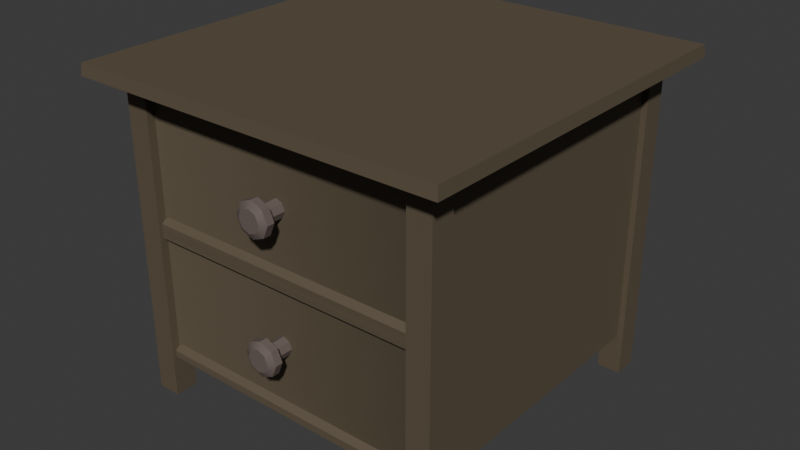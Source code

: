 # Source: Wooden_Cabinet.blend  (saved by Blender 4.4.30; exported with 4.5.12 LTS)
import bpy
from mathutils import Matrix  # noqa: F401  (used for matrix-valued properties, if any)

bpy.ops.wm.read_factory_settings(use_empty=True)
scene = bpy.context.scene
scene.name = 'Scene'

# ---- collections
col_collection = bpy.data.collections.new('Collection'); scene.collection.children.link(col_collection)

# ---- materials (node trees are filled in below, after node groups)
mat_wood = bpy.data.materials.new('Wood')
mat_wood.diffuse_color = (0.1144, 0.08866, 0.05613, 1.0)
mat_wood.roughness = 0.69
mat_metal = bpy.data.materials.new('Metal')
mat_metal.diffuse_color = (0.1473, 0.1134, 0.09998, 1.0)
mat_metal.roughness = 0.69

# ---- material node trees
mat_wood.use_nodes = True; mat_wood.node_tree.nodes.clear()
_N = mat_wood.node_tree.nodes; _L = mat_wood.node_tree.links
n0 = _N.new('ShaderNodeBsdfPrincipled'); n0.name = 'Principled BSDF'; n0.location = (10, 300)
n0.inputs[0].default_value = (0.1144, 0.08866, 0.05613, 1.0)
n0.inputs[2].default_value = 0.69
n0.inputs[27].default_value = (0.1144, 0.08866, 0.05613, 1.0)
n1 = _N.new('ShaderNodeOutputMaterial'); n1.name = 'Material Output'; n1.location = (300, 300)
n2 = _N.new('ShaderNodeNormalMap'); n2.name = 'Normal Map'; n2.location = (-300, -300)
n2.label = 'Normal/Map'
_L.new(n0.outputs[0], n1.inputs[0])
_L.new(n2.outputs[0], n0.inputs[5])
n1.is_active_output = True
mat_metal.use_nodes = True; mat_metal.node_tree.nodes.clear()
_N = mat_metal.node_tree.nodes; _L = mat_metal.node_tree.links
n0 = _N.new('ShaderNodeBsdfPrincipled'); n0.name = 'Principled BSDF'; n0.location = (10, 300)
n0.inputs[0].default_value = (0.1473, 0.1134, 0.09998, 1.0)
n0.inputs[2].default_value = 0.69
n0.inputs[27].default_value = (0.1473, 0.1134, 0.09998, 1.0)
n1 = _N.new('ShaderNodeOutputMaterial'); n1.name = 'Material Output'; n1.location = (300, 300)
n2 = _N.new('ShaderNodeNormalMap'); n2.name = 'Normal Map'; n2.location = (-300, -300)
n2.label = 'Normal/Map'
_L.new(n0.outputs[0], n1.inputs[0])
_L.new(n2.outputs[0], n0.inputs[5])
n1.is_active_output = True

# ---- world
world_world = bpy.data.worlds.new('World'); scene.world = world_world
world_world.use_nodes = True; world_world.node_tree.nodes.clear()
_N = world_world.node_tree.nodes; _L = world_world.node_tree.links
n0 = _N.new('ShaderNodeOutputWorld'); n0.name = 'World Output'; n0.location = (300, 300)
n1 = _N.new('ShaderNodeBackground'); n1.name = 'Background'; n1.location = (10, 300)
n1.inputs[0].default_value = (0.05088, 0.05088, 0.05088, 1.0)
_L.new(n1.outputs[0], n0.inputs[0])
n0.is_active_output = True
world_world.color = (0.05088, 0.05088, 0.05088)
world_world.sun_shadow_jitter_overblur = 0.0

# ---- meshes
me_cube_006 = bpy.data.meshes.new('Cube.006')
me_cube_006.from_pydata([(-0.4208, -0.4208, 0.7713), (-0.4734, -0.4734, 0.8287), (-0.4208, 0.4208, 0.7713), (-0.4734, 0.4734, 0.8287), (0.4208, -0.4208, 0.7713), (0.4734, -0.4734, 0.8287), (0.4208, 0.4208, 0.7713), (0.4734, 0.4734, 0.8287), (-0.4761, -0.4761, 0.7987), (-0.4761, 0.4761, 0.7987), (0.4761, 0.4761, 0.7987), (0.4761, -0.4761, 0.7987), (0.3552, -0.4099, 0.7816), (0.3552, -0.3502, 0.7816), (0.4149, -0.4099, 0.7816), (0.4149, -0.3502, 0.7816), (0.3552, -0.3502, 0.001661), (0.3552, -0.4099, 0.001661), (0.4149, -0.3502, 0.001661), (0.4149, -0.4099, 0.001661), (-0.3552, -0.4099, 0.7816), (-0.3552, -0.3502, 0.7816), (-0.4149, -0.4099, 0.7816), (-0.4149, -0.3502, 0.7816), (-0.3552, -0.3502, 0.001661), (-0.3552, -0.4099, 0.001661), (-0.4149, -0.3502, 0.001661), (-0.4149, -0.4099, 0.001661), (0.3552, 0.4099, 0.7816), (0.3552, 0.3502, 0.7816), (0.4149, 0.4099, 0.7816), (0.4149, 0.3502, 0.7816), (0.3552, 0.3502, 0.001661), (0.3552, 0.4099, 0.001661), (0.4149, 0.3502, 0.001661), (0.4149, 0.4099, 0.001661), (-0.3552, 0.4099, 0.7816), (-0.3552, 0.3502, 0.7816), (-0.4149, 0.4099, 0.7816), (-0.4149, 0.3502, 0.7816), (-0.3552, 0.3502, 0.001661), (-0.3552, 0.4099, 0.001661), (-0.4149, 0.3502, 0.001661), (-0.4149, 0.4099, 0.001661), (-0.4006, -0.4006, 0.7774), (-0.4006, 0.4006, 0.7774), (0.4006, -0.4006, 0.7774), (0.4006, 0.4006, 0.7774), (-0.3765, -0.4006, 0.7595), (0.3765, -0.4006, 0.7595), (-0.3765, -0.4006, 0.4591), (0.3765, -0.4006, 0.4591), (-0.3473, -0.385, 0.7479), (0.3473, -0.385, 0.7479), (-0.3473, -0.385, 0.4707), (0.3473, -0.385, 0.4707), (1.006e-17, -0.418, 0.5818), (1.241e-24, -0.3783, 0.5806), (0.01573, -0.418, 0.5883), (0.01653, -0.3783, 0.5875), (0.02225, -0.418, 0.604), (0.02338, -0.3783, 0.604), (0.01573, -0.418, 0.6197), (0.01653, -0.3783, 0.6205), (-1.945e-09, -0.418, 0.6263), (-2.044e-09, -0.3783, 0.6274), (-0.01573, -0.418, 0.6197), (-0.01653, -0.3783, 0.6205), (-0.02225, -0.418, 0.604), (-0.02338, -0.3783, 0.604), (-0.01573, -0.418, 0.5883), (-0.01653, -0.3783, 0.5875), (1.538e-17, -0.4334, 0.5602), (0.031, -0.4334, 0.573), (0.04384, -0.4334, 0.604), (0.031, -0.4334, 0.635), (-3.833e-09, -0.4334, 0.6479), (-0.031, -0.4334, 0.635), (-0.04384, -0.4334, 0.604), (-0.031, -0.4334, 0.573), (1.538e-17, -0.4524, 0.5602), (0.031, -0.4524, 0.573), (0.04384, -0.4524, 0.604), (0.031, -0.4524, 0.635), (-3.833e-09, -0.4524, 0.6479), (-0.031, -0.4524, 0.635), (-0.04384, -0.4524, 0.604), (-0.031, -0.4524, 0.573), (2.314e-17, -0.4615, 0.5759), (0.01989, -0.4615, 0.5841), (0.02814, -0.4615, 0.604), (0.01989, -0.4615, 0.6239), (-2.46e-09, -0.4615, 0.6322), (-0.01989, -0.4615, 0.6239), (-0.02814, -0.4615, 0.604), (-0.01989, -0.4615, 0.5841), (-0.4006, -0.4006, 0.1049), (-0.4006, 0.4006, 0.1049), (0.4006, -0.4006, 0.1049), (0.4006, 0.4006, 0.1049), (-0.4006, 0.4006, 0.4412), (-0.4006, -0.4006, 0.4412), (0.4006, 0.4006, 0.4412), (0.4006, -0.4006, 0.4412), (-0.3765, -0.4006, 0.1228), (0.3765, -0.4006, 0.1228), (-0.3765, -0.4006, 0.4233), (0.3765, -0.4006, 0.4233), (-0.3473, -0.385, 0.1345), (0.3473, -0.385, 0.1345), (-0.3473, -0.385, 0.4116), (0.3473, -0.385, 0.4116), (1.006e-17, -0.418, 0.3006), (1.241e-24, -0.3783, 0.3017), (0.01573, -0.418, 0.294), (0.01653, -0.3783, 0.2948), (0.02225, -0.418, 0.2783), (0.02338, -0.3783, 0.2783), (0.01573, -0.418, 0.2626), (0.01653, -0.3783, 0.2618), (-1.945e-09, -0.418, 0.2561), (-2.044e-09, -0.3783, 0.2549), (-0.01573, -0.418, 0.2626), (-0.01653, -0.3783, 0.2618), (-0.02225, -0.418, 0.2783), (-0.02338, -0.3783, 0.2783), (-0.01573, -0.418, 0.294), (-0.01653, -0.3783, 0.2948), (1.538e-17, -0.4334, 0.3222), (0.031, -0.4334, 0.3093), (0.04384, -0.4334, 0.2783), (0.031, -0.4334, 0.2473), (-3.833e-09, -0.4334, 0.2345), (-0.031, -0.4334, 0.2473), (-0.04384, -0.4334, 0.2783), (-0.031, -0.4334, 0.3093), (1.538e-17, -0.4524, 0.3222), (0.031, -0.4524, 0.3093), (0.04384, -0.4524, 0.2783), (0.031, -0.4524, 0.2473), (-3.833e-09, -0.4524, 0.2345), (-0.031, -0.4524, 0.2473), (-0.04384, -0.4524, 0.2783), (-0.031, -0.4524, 0.3093), (2.314e-17, -0.4615, 0.3065), (0.01989, -0.4615, 0.2982), (0.02814, -0.4615, 0.2783), (0.01989, -0.4615, 0.2584), (-2.46e-09, -0.4615, 0.2502), (-0.01989, -0.4615, 0.2584), (-0.02814, -0.4615, 0.2783), (-0.01989, -0.4615, 0.2982)], [], [(8, 1, 3, 9), (9, 3, 7, 10), (10, 7, 5, 11), (11, 5, 1, 8), (2, 6, 4, 0), (7, 3, 1, 5), (4, 11, 8, 0), (6, 10, 11, 4), (2, 9, 10, 6), (0, 8, 9, 2), (13, 12, 14, 15), (16, 18, 19, 17), (14, 19, 18, 15), (13, 16, 17, 12), (12, 17, 19, 14), (15, 18, 16, 13), (21, 23, 22, 20), (24, 25, 27, 26), (22, 23, 26, 27), (21, 20, 25, 24), (20, 22, 27, 25), (23, 21, 24, 26), (29, 31, 30, 28), (32, 33, 35, 34), (30, 31, 34, 35), (29, 28, 33, 32), (28, 30, 35, 33), (31, 29, 32, 34), (37, 36, 38, 39), (40, 42, 43, 41), (38, 43, 42, 39), (37, 40, 41, 36), (36, 41, 43, 38), (39, 42, 40, 37), (45, 44, 46, 47), (44, 45, 100, 101), (44, 101, 50, 48), (45, 47, 102, 100), (47, 46, 103, 102), (51, 49, 53, 55), (101, 103, 51, 50), (46, 44, 48, 49), (103, 46, 49, 51), (53, 52, 54, 55), (50, 51, 55, 54), (48, 50, 54, 52), (49, 48, 52, 53), (56, 57, 59, 58), (58, 59, 61, 60), (60, 61, 63, 62), (62, 63, 65, 64), (64, 65, 67, 66), (66, 67, 69, 68), (59, 57, 71, 69, 67, 65, 63, 61), (68, 69, 71, 70), (70, 71, 57, 56), (66, 77, 76, 64), (56, 72, 79, 70), (62, 75, 74, 60), (68, 78, 77, 66), (60, 74, 73, 58), (64, 76, 75, 62), (70, 79, 78, 68), (75, 76, 84, 83), (87, 80, 88, 95), (73, 74, 82, 81), (78, 79, 87, 86), (76, 77, 85, 84), (74, 75, 83, 82), (72, 73, 81, 80), (79, 72, 80, 87), (77, 78, 86, 85), (88, 89, 90, 91, 92, 93, 94, 95), (85, 86, 94, 93), (83, 84, 92, 91), (81, 82, 90, 89), (86, 87, 95, 94), (84, 85, 93, 92), (82, 83, 91, 90), (80, 81, 89, 88), (58, 73, 72, 56), (97, 99, 98, 96), (96, 101, 100, 97), (96, 104, 106, 101), (97, 100, 102, 99), (99, 102, 103, 98), (107, 111, 109, 105), (101, 106, 107, 103), (98, 105, 104, 96), (103, 107, 105, 98), (109, 111, 110, 108), (106, 110, 111, 107), (104, 108, 110, 106), (105, 109, 108, 104), (112, 114, 115, 113), (114, 116, 117, 115), (116, 118, 119, 117), (118, 120, 121, 119), (120, 122, 123, 121), (122, 124, 125, 123), (115, 117, 119, 121, 123, 125, 127, 113), (124, 126, 127, 125), (126, 112, 113, 127), (122, 120, 132, 133), (112, 126, 135, 128), (118, 116, 130, 131), (124, 122, 133, 134), (116, 114, 129, 130), (120, 118, 131, 132), (126, 124, 134, 135), (131, 139, 140, 132), (143, 151, 144, 136), (129, 137, 138, 130), (134, 142, 143, 135), (132, 140, 141, 133), (130, 138, 139, 131), (128, 136, 137, 129), (135, 143, 136, 128), (133, 141, 142, 134), (144, 151, 150, 149, 148, 147, 146, 145), (141, 149, 150, 142), (139, 147, 148, 140), (137, 145, 146, 138), (142, 150, 151, 143), (140, 148, 149, 141), (138, 146, 147, 139), (136, 144, 145, 137), (114, 112, 128, 129)])
me_cube_006.polygons.foreach_set('use_smooth', [True] * 128)
me_cube_006.polygons.foreach_set('material_index', [0, 0, 0, 0, 0, 0, 0, 0, 0, 0, 0, 0, 0, 0, 0, 0, 0, 0, 0, 0, 0, 0, 0, 0, 0, 0, 0, 0, 0, 0, 0, 0, 0, 0, 0, 0, 0, 0, 0, 0, 0, 0, 0, 0, 0, 0, 0, 1, 1, 1, 1, 1, 1, 1, 1, 1, 1, 1, 1, 1, 1, 1, 1, 1, 1, 1, 1, 1, 1, 1, 1, 1, 1, 1, 1, 1, 1, 1, 1, 1, 1, 0, 0, 0, 0, 0, 0, 0, 0, 0, 0, 0, 0, 0, 1, 1, 1, 1, 1, 1, 1, 1, 1, 1, 1, 1, 1, 1, 1, 1, 1, 1, 1, 1, 1, 1, 1, 1, 1, 1, 1, 1, 1, 1, 1, 1, 1, 1])
_k = set([(0, 8), (1, 3), (1, 5), (1, 8), (2, 9), (3, 7), (3, 9), (4, 11), (5, 7), (5, 11), (6, 10), (7, 10), (8, 9), (8, 11), (9, 10), (10, 11), (12, 13), (12, 14), (12, 17), (13, 15), (13, 16), (14, 15), (14, 19), (15, 18), (16, 17), (16, 18), (17, 19), (18, 19), (20, 21), (20, 22), (20, 25), (21, 23), (21, 24), (22, 23), (22, 27), (23, 26), (24, 25), (24, 26), (25, 27), (26, 27), (28, 29), (28, 30), (28, 33), (29, 31), (29, 32), (30, 31), (30, 35), (31, 34), (32, 33), (32, 34), (33, 35), (34, 35), (36, 37), (36, 38), (36, 41), (37, 39), (37, 40), (38, 39), (38, 43), (39, 42), (40, 41), (40, 42), (41, 43), (42, 43), (44, 45), (44, 46), (44, 101), (45, 47), (45, 100), (46, 47), (46, 103), (47, 102), (48, 49), (48, 52), (49, 53), (50, 51), (50, 54), (51, 55), (52, 53), (54, 55), (56, 57), (56, 58), (56, 70), (57, 59), (57, 71), (58, 59), (58, 60), (59, 61), (60, 61), (60, 62), (61, 63), (62, 63), (62, 64), (63, 65), (64, 65), (64, 66), (65, 67), (66, 67), (66, 68), (67, 69), (68, 69), (68, 70), (69, 71), (70, 71), (72, 73), (72, 79), (72, 80), (73, 74), (73, 81), (74, 75), (74, 82), (75, 76), (75, 83), (76, 77), (76, 84), (77, 78), (77, 85), (78, 79), (78, 86), (79, 87), (80, 81), (80, 87), (81, 82), (82, 83), (83, 84), (84, 85), (85, 86), (86, 87), (88, 89), (88, 95), (89, 90), (90, 91), (91, 92), (92, 93), (93, 94), (94, 95), (96, 97), (96, 98), (96, 101), (97, 99), (97, 100), (98, 99), (98, 103), (99, 102), (104, 105), (104, 108), (105, 109), (106, 107), (106, 110), (107, 111), (108, 109), (110, 111), (112, 113), (112, 114), (112, 126), (113, 115), (113, 127), (114, 115), (114, 116), (115, 117), (116, 117), (116, 118), (117, 119), (118, 119), (118, 120), (119, 121), (120, 121), (120, 122), (121, 123), (122, 123), (122, 124), (123, 125), (124, 125), (124, 126), (125, 127), (126, 127), (128, 129), (128, 135), (128, 136), (129, 130), (129, 137), (130, 131), (130, 138), (131, 132), (131, 139), (132, 133), (132, 140), (133, 134), (133, 141), (134, 135), (134, 142), (135, 143), (136, 137), (136, 143), (137, 138), (138, 139), (139, 140), (140, 141), (141, 142), (142, 143), (144, 145), (144, 151), (145, 146), (146, 147), (147, 148), (148, 149), (149, 150), (150, 151)])
me_cube_006.attributes.new('sharp_edge', 'BOOLEAN', 'EDGE').data.foreach_set('value', [ (min(e.vertices), max(e.vertices)) in _k for e in me_cube_006.edges])
me_cube_006.materials.append(mat_wood)
me_cube_006.materials.append(mat_metal)
me_cube_006.update()
me_cube_006.normals_split_custom_set([tuple(v) for v in zip(*[iter([-0.9959, 0.0, 0.091, -0.9959, 0.0, 0.091, -0.9959, 0.0, 0.091, -0.9959, 0.0, 0.091, 0.0, 0.9959, 0.091, 0.0, 0.9959, 0.091, 0.0, 0.9959, 0.091, 0.0, 0.9959, 0.091, 0.9959, 0.0, 0.091, 0.9959, 0.0, 0.091, 0.9959, 0.0, 0.091, 0.9959, 0.0, 0.091, 0.0, -0.9959, 0.091, 0.0, -0.9959, 0.091, 0.0, -0.9959, 0.091, 0.0, -0.9959, 0.091, -0.1739, 0.1739, -0.9693, 0.1739, 0.1739, -0.9693, 0.1739, -0.1739, -0.9693, -0.1739, -0.1739, -0.9693, 0.0, 0.0, 1.0, 0.0, 0.0, 1.0, 0.0, 0.0, 1.0, 0.0, 0.0, 1.0, 0.1739, -0.1739, -0.9693, 0.0, -0.444, -0.896, 0.0, -0.444, -0.896, -0.1739, -0.1739, -0.9693, 0.1739, 0.1739, -0.9693, 0.444, 0.0, -0.896, 0.444, 0.0, -0.896, 0.1739, -0.1739, -0.9693, -0.1739, 0.1739, -0.9693, 0.0, 0.444, -0.896, 0.0, 0.444, -0.896, 0.1739, 0.1739, -0.9693, -0.1739, -0.1739, -0.9693, -0.444, 0.0, -0.896, -0.444, 0.0, -0.896, -0.1739, 0.1739, -0.9693, 0.0, 0.0, 1.0, 0.0, 0.0, 1.0, 0.0, 0.0, 1.0, 0.0, 0.0, 1.0, 0.0, 0.0, -1.0, 0.0, 0.0, -1.0, 0.0, 0.0, -1.0, 0.0, 0.0, -1.0, 1.0, 0.0, 0.0, 1.0, 0.0, 0.0, 1.0, 0.0, 0.0, 1.0, 0.0, 0.0, -1.0, 0.0, 0.0, -1.0, 0.0, 0.0, -1.0, 0.0, 0.0, -1.0, 0.0, 0.0, 0.0, -1.0, 0.0, 0.0, -1.0, 0.0, 0.0, -1.0, 0.0, 0.0, -1.0, 0.0, 0.0, 1.0, 0.0, 0.0, 1.0, 0.0, 0.0, 1.0, 0.0, 0.0, 1.0, 0.0, 0.0, 0.0, 1.0, 0.0, 0.0, 1.0, 0.0, 0.0, 1.0, 0.0, 0.0, 1.0, 0.0, 0.0, -1.0, 0.0, 0.0, -1.0, 0.0, 0.0, -1.0, 0.0, 0.0, -1.0, -1.0, 0.0, 0.0, -1.0, 0.0, 0.0, -1.0, 0.0, 0.0, -1.0, 0.0, 0.0, 1.0, 0.0, 0.0, 1.0, 0.0, 0.0, 1.0, 0.0, 0.0, 1.0, 0.0, 0.0, 0.0, -1.0, 0.0, 0.0, -1.0, 0.0, 0.0, -1.0, 0.0, 0.0, -1.0, 0.0, 0.0, 1.0, 0.0, 0.0, 1.0, 0.0, 0.0, 1.0, 0.0, 0.0, 1.0, 0.0, 0.0, 0.0, 1.0, 0.0, 0.0, 1.0, 0.0, 0.0, 1.0, 0.0, 0.0, 1.0, 0.0, 0.0, -1.0, 0.0, 0.0, -1.0, 0.0, 0.0, -1.0, 0.0, 0.0, -1.0, 1.0, 0.0, 0.0, 1.0, 0.0, 0.0, 1.0, 0.0, 0.0, 1.0, 0.0, 0.0, -1.0, 0.0, 0.0, -1.0, 0.0, 0.0, -1.0, 0.0, 0.0, -1.0, 0.0, 0.0, 0.0, 1.0, 0.0, 0.0, 1.0, 0.0, 0.0, 1.0, 0.0, 0.0, 1.0, 0.0, 0.0, -1.0, 0.0, 0.0, -1.0, 0.0, 0.0, -1.0, 0.0, 0.0, -1.0, 0.0, 0.0, 0.0, 1.0, 0.0, 0.0, 1.0, 0.0, 0.0, 1.0, 0.0, 0.0, 1.0, 0.0, 0.0, -1.0, 0.0, 0.0, -1.0, 0.0, 0.0, -1.0, 0.0, 0.0, -1.0, -1.0, 0.0, 0.0, -1.0, 0.0, 0.0, -1.0, 0.0, 0.0, -1.0, 0.0, 0.0, 1.0, 0.0, 0.0, 1.0, 0.0, 0.0, 1.0, 0.0, 0.0, 1.0, 0.0, 0.0, 0.0, 1.0, 0.0, 0.0, 1.0, 0.0, 0.0, 1.0, 0.0, 0.0, 1.0, 0.0, 0.0, -1.0, 0.0, 0.0, -1.0, 0.0, 0.0, -1.0, 0.0, 0.0, -1.0, 0.0, 0.0, 0.0, 1.0, 0.0, 0.0, 1.0, 0.0, 0.0, 1.0, 0.0, 0.0, 1.0, -1.0, 0.0, 0.0, -1.0, 0.0, 0.0, -1.0, 0.0, 0.0, -1.0, 0.0, 0.0, 0.0, -1.0, 0.0, 0.0, -1.0, -1.225e-07, 0.1, -0.995, 0.0, 0.1, -0.995, 0.0, 0.0, 1.0, 0.0, 0.0, 1.0, 0.0, 0.0, 1.0, 0.0, 0.0, 1.0, 0.0, 1.0, 0.0, 0.0, 1.0, 0.0, 0.0, 1.0, 0.0, 0.0, 1.0, 0.0, 0.0, -0.1, -0.995, 0.0, -0.1, -0.995, 0.0, -0.2674, -0.9636, 0.0, -0.2674, -0.9636, 0.0, 0.0, -1.0, -1.225e-07, 0.0, -1.0, -1.225e-07, -0.1, -0.995, 0.0, 0.1, -0.995, 0.0, 0.0, -1.0, 0.0, 0.0, -1.0, 0.0, 0.1, -0.995, 0.0, -0.1, -0.995, 0.0, 0.0, -1.0, -1.225e-07, 0.0, -1.0, 0.0, -0.1, -0.995, 0.0, -0.1, -0.995, 0.0, -0.2674, -0.9636, 0.0, 0.2674, -0.9636, 0.0, 0.2674, -0.9636, 0.0, -0.2674, -0.9636, 0.0, 0.0, -0.5966, 0.8025, 0.0, -0.5966, 0.8025, 0.0, -0.5966, 0.8025, 0.0, -0.5966, 0.8025, 0.1, -0.995, 0.0, 0.1, -0.995, 0.0, 0.2674, -0.9636, 0.0, 0.2674, -0.9636, 0.0, 0.0, -0.5966, -0.8025, 0.0, -0.5966, -0.8025, 0.0, -0.5966, -0.8025, 0.0, -0.5966, -0.8025, 0.3826, -0.02629, -0.9236, 0.3826, -0.02629, -0.9236, 0.3826, -0.02629, -0.9236, 0.3826, -0.02629, -0.9236, 0.9236, -0.02629, -0.3826, 0.9236, -0.02629, -0.3826, 0.9236, -0.02629, -0.3826, 0.9236, -0.02629, -0.3826, 0.9236, -0.02629, 0.3826, 0.9236, -0.02629, 0.3826, 0.9236, -0.02629, 0.3826, 0.9236, -0.02629, 0.3826, 0.3826, -0.02629, 0.9236, 0.3826, -0.02629, 0.9236, 0.3826, -0.02629, 0.9236, 0.3826, -0.02629, 0.9236, -0.3826, -0.02629, 0.9236, -0.3826, -0.02629, 0.9236, -0.3826, -0.02629, 0.9236, -0.3826, -0.02629, 0.9236, -0.9236, -0.02629, 0.3826, -0.9236, -0.02629, 0.3826, -0.9236, -0.02629, 0.3826, -0.9236, -0.02629, 0.3826, 0.0, 1.0, -1.506e-07, 0.0, 1.0, -1.506e-07, 0.0, 1.0, -1.506e-07, 0.0, 1.0, -1.506e-07, 0.0, 1.0, -1.506e-07, 0.0, 1.0, -1.506e-07, 0.0, 1.0, -1.506e-07, 0.0, 1.0, -1.506e-07, -0.9236, -0.02629, -0.3826, -0.9236, -0.02629, -0.3826, -0.9236, -0.02629, -0.3826, -0.9236, -0.02629, -0.3826, -0.3826, -0.02629, -0.9236, -0.3826, -0.02629, -0.9236, -0.3826, -0.02629, -0.9236, -0.3826, -0.02629, -0.9236, -0.411, 0.8138, 0.411, -0.411, 0.8138, 0.411, -6.844e-07, 0.8138, 0.5812, -7.958e-07, 0.8138, 0.5812, 5.684e-08, 0.8138, -0.5812, 6.111e-08, 0.8138, -0.5812, -0.411, 0.8138, -0.411, -0.411, 0.8138, -0.411, 0.411, 0.8138, 0.411, 0.411, 0.8138, 0.411, 0.5812, 0.8138, -2.689e-07, 0.5812, 0.8138, -3.248e-07, -0.5812, 0.8138, -1.137e-07, -0.5812, 0.8138, -1.1e-07, -0.411, 0.8138, 0.411, -0.411, 0.8138, 0.411, 0.5812, 0.8138, -3.248e-07, 0.5812, 0.8138, -2.689e-07, 0.411, 0.8138, -0.411, 0.411, 0.8138, -0.411, -7.958e-07, 0.8138, 0.5812, -6.844e-07, 0.8138, 0.5812, 0.411, 0.8138, 0.411, 0.411, 0.8138, 0.411, -0.411, 0.8138, -0.411, -0.411, 0.8138, -0.411, -0.5812, 0.8138, -1.1e-07, -0.5812, 0.8138, -1.137e-07, 0.3827, 0.0, 0.9239, 0.3827, 0.0, 0.9239, 0.3827, 0.0, 0.9239, 0.3827, 0.0, 0.9239, -0.3549, -0.8649, -0.3549, 1.234e-08, -0.8649, -0.5019, 1.595e-08, -0.8649, -0.5019, -0.3549, -0.8649, -0.3549, 0.9239, 0.0, -0.3827, 0.9239, 0.0, -0.3827, 0.9239, 0.0, -0.3827, 0.9239, 0.0, -0.3827, -0.9239, 0.0, -0.3827, -0.9239, 0.0, -0.3827, -0.9239, 0.0, -0.3827, -0.9239, 0.0, -0.3827, -0.3827, 0.0, 0.9239, -0.3827, 0.0, 0.9239, -0.3827, 0.0, 0.9239, -0.3827, 0.0, 0.9239, 0.9239, 0.0, 0.3827, 0.9239, 0.0, 0.3827, 0.9239, 0.0, 0.3827, 0.9239, 0.0, 0.3827, 0.3827, 0.0, -0.9239, 0.3827, 0.0, -0.9239, 0.3827, 0.0, -0.9239, 0.3827, 0.0, -0.9239, -0.3827, 0.0, -0.9239, -0.3827, 0.0, -0.9239, -0.3827, 0.0, -0.9239, -0.3827, 0.0, -0.9239, -0.9239, 0.0, 0.3827, -0.9239, 0.0, 0.3827, -0.9239, 0.0, 0.3827, -0.9239, 0.0, 0.3827, 0.0, -1.0, 0.0, 0.0, -1.0, 0.0, 0.0, -1.0, 0.0, 0.0, -1.0, 0.0, 0.0, -1.0, 0.0, 0.0, -1.0, 0.0, 0.0, -1.0, 0.0, 0.0, -1.0, 0.0, -0.3549, -0.8649, 0.3549, -0.5019, -0.8649, -4.936e-08, -0.5019, -0.8649, -3.988e-08, -0.3549, -0.8649, 0.3549, 0.3549, -0.8649, 0.3549, 7.404e-08, -0.8649, 0.5019, -1.515e-07, -0.8649, 0.5019, 0.3549, -0.8649, 0.3549, 0.3549, -0.8649, -0.3549, 0.5019, -0.8649, -1.357e-07, 0.5019, -0.8649, -2.393e-07, 0.3549, -0.8649, -0.3549, -0.5019, -0.8649, -4.936e-08, -0.3549, -0.8649, -0.3549, -0.3549, -0.8649, -0.3549, -0.5019, -0.8649, -3.988e-08, 7.404e-08, -0.8649, 0.5019, -0.3549, -0.8649, 0.3549, -0.3549, -0.8649, 0.3549, -1.515e-07, -0.8649, 0.5019, 0.5019, -0.8649, -1.357e-07, 0.3549, -0.8649, 0.3549, 0.3549, -0.8649, 0.3549, 0.5019, -0.8649, -2.393e-07, 1.234e-08, -0.8649, -0.5019, 0.3549, -0.8649, -0.3549, 0.3549, -0.8649, -0.3549, 1.595e-08, -0.8649, -0.5019, 0.411, 0.8138, -0.411, 0.411, 0.8138, -0.411, 6.111e-08, 0.8138, -0.5812, 5.684e-08, 0.8138, -0.5812, 0.0, 0.0, -1.0, 0.0, 0.0, -1.0, 0.0, 0.0, -1.0, 0.0, 0.0, -1.0, -1.0, 0.0, 0.0, -1.0, 0.0, 0.0, -1.0, 0.0, 0.0, -1.0, 0.0, 0.0, 0.0, -1.0, 2.45e-07, 0.1, -0.995, 2.589e-07, 0.1, -0.995, -2.589e-07, 0.0, -1.0, -1.225e-07, 0.0, 1.0, 0.0, 0.0, 1.0, 0.0, 0.0, 1.0, 0.0, 0.0, 1.0, 0.0, 1.0, 0.0, 0.0, 1.0, 0.0, 0.0, 1.0, 0.0, 0.0, 1.0, 0.0, 0.0, -0.1, -0.995, -2.589e-07, -0.2674, -0.9636, 0.0, -0.2674, -0.9636, 0.0, -0.1, -0.995, 2.589e-07, 0.0, -1.0, -1.225e-07, 0.1, -0.995, -2.589e-07, -0.1, -0.995, -2.589e-07, 0.0, -1.0, -1.225e-07, 0.0, -1.0, 2.45e-07, -0.1, -0.995, 2.589e-07, 0.1, -0.995, 2.589e-07, 0.0, -1.0, 2.45e-07, 0.0, -1.0, -1.225e-07, -0.1, -0.995, -2.589e-07, -0.1, -0.995, 2.589e-07, 0.0, -1.0, 2.45e-07, -0.2674, -0.9636, 0.0, -0.2674, -0.9636, 0.0, 0.2674, -0.9636, 0.0, 0.2674, -0.9636, 0.0, 0.0, -0.5966, -0.8025, 0.0, -0.5966, -0.8025, 0.0, -0.5966, -0.8025, 0.0, -0.5966, -0.8025, 0.1, -0.995, 2.589e-07, 0.2674, -0.9636, 0.0, 0.2674, -0.9636, 0.0, 0.1, -0.995, -2.589e-07, 0.0, -0.5966, 0.8025, 0.0, -0.5966, 0.8025, 0.0, -0.5966, 0.8025, 0.0, -0.5966, 0.8025, 0.3826, -0.02629, 0.9236, 0.3826, -0.02629, 0.9236, 0.3826, -0.02629, 0.9236, 0.3826, -0.02629, 0.9236, 0.9236, -0.02629, 0.3826, 0.9236, -0.02629, 0.3826, 0.9236, -0.02629, 0.3826, 0.9236, -0.02629, 0.3826, 0.9236, -0.02629, -0.3826, 0.9236, -0.02629, -0.3826, 0.9236, -0.02629, -0.3826, 0.9236, -0.02629, -0.3826, 0.3826, -0.02629, -0.9236, 0.3826, -0.02629, -0.9236, 0.3826, -0.02629, -0.9236, 0.3826, -0.02629, -0.9236, -0.3826, -0.02629, -0.9236, -0.3826, -0.02629, -0.9236, -0.3826, -0.02629, -0.9236, -0.3826, -0.02629, -0.9236, -0.9236, -0.02629, -0.3826, -0.9236, -0.02629, -0.3826, -0.9236, -0.02629, -0.3826, -0.9236, -0.02629, -0.3826, 0.0, 1.0, -3.012e-07, 0.0, 1.0, -3.012e-07, 0.0, 1.0, -3.012e-07, 0.0, 1.0, -3.012e-07, 0.0, 1.0, -3.012e-07, 0.0, 1.0, -3.012e-07, 0.0, 1.0, -3.012e-07, 0.0, 1.0, -3.012e-07, -0.9236, -0.02629, 0.3826, -0.9236, -0.02629, 0.3826, -0.9236, -0.02629, 0.3826, -0.9236, -0.02629, 0.3826, -0.3826, -0.02629, 0.9236, -0.3826, -0.02629, 0.9236, -0.3826, -0.02629, 0.9236, -0.3826, -0.02629, 0.9236, -0.411, 0.8138, -0.411, -4.222e-07, 0.8138, -0.5812, -3.055e-07, 0.8138, -0.5812, -0.411, 0.8138, -0.411, 1.056e-07, 0.8138, 0.5812, -0.411, 0.8138, 0.411, -0.411, 0.8138, 0.411, 1.1e-07, 0.8138, 0.5812, 0.411, 0.8138, -0.411, 0.5812, 0.8138, 1.137e-07, 0.5812, 0.8138, 4.889e-08, 0.411, 0.8138, -0.411, -0.5812, 0.8138, -6.496e-08, -0.411, 0.8138, -0.411, -0.411, 0.8138, -0.411, -0.5812, 0.8138, -6.111e-08, 0.5812, 0.8138, 1.137e-07, 0.411, 0.8138, 0.411, 0.411, 0.8138, 0.411, 0.5812, 0.8138, 4.889e-08, -4.222e-07, 0.8138, -0.5812, 0.411, 0.8138, -0.411, 0.411, 0.8138, -0.411, -3.055e-07, 0.8138, -0.5812, -0.411, 0.8138, 0.411, -0.5812, 0.8138, -6.496e-08, -0.5812, 0.8138, -6.111e-08, -0.411, 0.8138, 0.411, 0.3827, 0.0, -0.9239, 0.3827, 0.0, -0.9239, 0.3827, 0.0, -0.9239, 0.3827, 0.0, -0.9239, -0.3549, -0.8649, 0.3549, -0.3549, -0.8649, 0.3549, 5.583e-08, -0.8649, 0.5019, 4.936e-08, -0.8649, 0.5019, 0.9239, 0.0, 0.3827, 0.9239, 0.0, 0.3827, 0.9239, 0.0, 0.3827, 0.9239, 0.0, 0.3827, -0.9239, 0.0, 0.3827, -0.9239, 0.0, 0.3827, -0.9239, 0.0, 0.3827, -0.9239, 0.0, 0.3827, -0.3827, 0.0, -0.9239, -0.3827, 0.0, -0.9239, -0.3827, 0.0, -0.9239, -0.3827, 0.0, -0.9239, 0.9239, 0.0, -0.3827, 0.9239, 0.0, -0.3827, 0.9239, 0.0, -0.3827, 0.9239, 0.0, -0.3827, 0.3827, 0.0, 0.9239, 0.3827, 0.0, 0.9239, 0.3827, 0.0, 0.9239, 0.3827, 0.0, 0.9239, -0.3827, 0.0, 0.9239, -0.3827, 0.0, 0.9239, -0.3827, 0.0, 0.9239, -0.3827, 0.0, 0.9239, -0.9239, 0.0, -0.3827, -0.9239, 0.0, -0.3827, -0.9239, 0.0, -0.3827, -0.9239, 0.0, -0.3827, 0.0, -1.0, 0.0, 0.0, -1.0, 0.0, 0.0, -1.0, 0.0, 0.0, -1.0, 0.0, 0.0, -1.0, 0.0, 0.0, -1.0, 0.0, 0.0, -1.0, 0.0, 0.0, -1.0, 0.0, -0.3549, -0.8649, -0.3549, -0.3549, -0.8649, -0.3549, -0.5019, -0.8649, 1.595e-08, -0.5019, -0.8649, 1.234e-08, 0.3549, -0.8649, -0.3549, 0.3549, -0.8649, -0.3549, -5.583e-07, -0.8649, -0.5019, -3.455e-07, -0.8649, -0.5019, 0.3549, -0.8649, 0.3549, 0.3549, -0.8649, 0.3549, 0.5019, -0.8649, 2.473e-07, 0.5019, -0.8649, 1.481e-07, -0.5019, -0.8649, 1.234e-08, -0.5019, -0.8649, 1.595e-08, -0.3549, -0.8649, 0.3549, -0.3549, -0.8649, 0.3549, -3.455e-07, -0.8649, -0.5019, -5.583e-07, -0.8649, -0.5019, -0.3549, -0.8649, -0.3549, -0.3549, -0.8649, -0.3549, 0.5019, -0.8649, 1.481e-07, 0.5019, -0.8649, 2.473e-07, 0.3549, -0.8649, -0.3549, 0.3549, -0.8649, -0.3549, 4.936e-08, -0.8649, 0.5019, 5.583e-08, -0.8649, 0.5019, 0.3549, -0.8649, 0.3549, 0.3549, -0.8649, 0.3549, 0.411, 0.8138, 0.411, 1.056e-07, 0.8138, 0.5812, 1.1e-07, 0.8138, 0.5812, 0.411, 0.8138, 0.411])] * 3)])

# ---- objects
ob_nightstand_3 = bpy.data.objects.new('NightStand_3', me_cube_006)

# ---- transforms, parenting, visibility, modifiers, constraints
ob_nightstand_3.location = (0.0, 0.0, 0.0)
ob_nightstand_3.rotation_euler = (-1.629e-07, 0.0, 0.0)
ob_nightstand_3.color = (0.8, 0.8, 0.8, 1.0)

# ---- collection membership
col_collection.objects.link(ob_nightstand_3)

# ---- scene / render settings (as saved in the file)
scene.frame_start = 1; scene.frame_end = 250; scene.frame_set(1)
scene.render.engine = 'BLENDER_EEVEE_NEXT'
bpy.context.view_layer.update()

# ---- added for rendering (the .blend has no active camera and no usable light): camera, sun
cam_auto = bpy.data.cameras.new('AutoCamera')
cam_auto.lens = 50.0
cam_auto.sensor_width = 36.0
cam_auto.clip_end = 1000.0
ob_auto_camera = bpy.data.objects.new('AutoCamera', cam_auto)
scene.collection.objects.link(ob_auto_camera)
ob_auto_camera.location = (1.46218, -1.75461, 1.58493)
ob_auto_camera.rotation_euler = (1.09748, -7.21219e-08, 0.694738)
scene.camera = ob_auto_camera
light_auto_sun = bpy.data.lights.new('AutoSun', 'SUN')
light_auto_sun.energy = 3.0
light_auto_sun.angle = 0.0523599
ob_auto_sun = bpy.data.objects.new('AutoSun', light_auto_sun)
scene.collection.objects.link(ob_auto_sun)
ob_auto_sun.rotation_euler = (0.872665, 0.174533, 0.523599)
bpy.context.view_layer.update()

